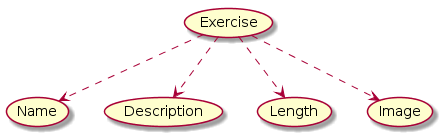

The diagram above was rendered by PlantUML. Its source (embedded in the PNG):
@startuml
(Exercise) ..> (Name)
(Exercise) ..> (Description)
(Exercise) ..> (Length)
(Exercise) ..> (Image)
@enduml